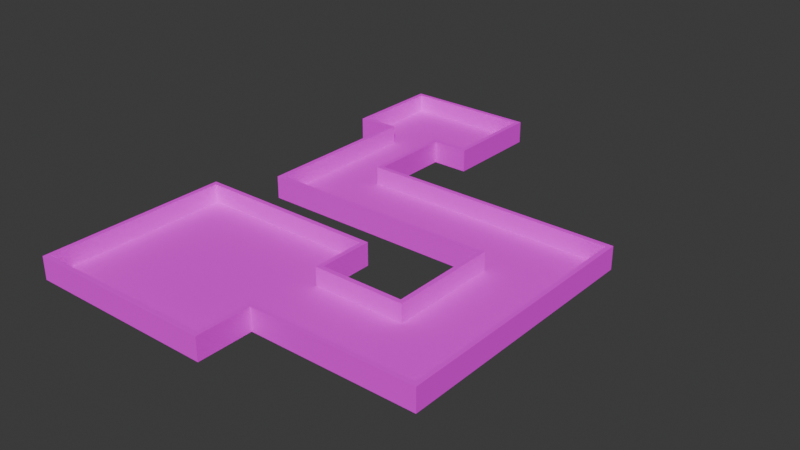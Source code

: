 # Source: mle-basic2-3.blend  (saved by Blender 4.0.36; exported with 4.5.12 LTS)
import bpy
from mathutils import Matrix  # noqa: F401  (used for matrix-valued properties, if any)

bpy.ops.wm.read_factory_settings(use_empty=True)
scene = bpy.context.scene
scene.name = 'Scene'

# ---- collections
col_collection = bpy.data.collections.new('Collection'); scene.collection.children.link(col_collection)

# ---- images (referenced by path relative to the original .blend; pixels are not part of the script)
import os
ASSET_DIR = os.environ.get("B2B_ASSET_DIR", "")  # directory of the original .blend (textures are referenced by path, not embedded)
HERE = os.path.dirname(os.path.abspath(__file__))  # packed textures are extracted next to this script under _unpacked/

def load_image(name, relpath, width, height, colorspace="sRGB"):
    """Load a texture the original file referenced (path relative to the .blend, or extracted next to this script)."""
    p = next((c for c in (os.path.join(HERE, relpath), os.path.join(ASSET_DIR, relpath)) if relpath and os.path.exists(c)), "")
    if p:
        img = bpy.data.images.load(p, check_existing=True)
        img.name = name
    else:  # same state as the original file: an image datablock whose file is absent (Cycles renders it pink)
        img = bpy.data.images.new(name, width, height)
        img.source = "FILE"
        img.filepath = "//" + (relpath or name)
    img.colorspace_settings.name = colorspace
    return img
img_texture_08_png = load_image('texture_08.png', 'texture_08.png', 1024, 1024, 'sRGB')
img_texture_13_png = load_image('texture_13.png', 'texture_13.png', 1024, 1024, 'sRGB')

# ---- materials (node trees are filled in below, after node groups)
mat_floor = bpy.data.materials.new('Floor')
mat_floor.use_transparent_shadow = False
mat_wall = bpy.data.materials.new('Wall')
mat_wall.use_transparent_shadow = False

# ---- material node trees
mat_floor.use_nodes = True; mat_floor.node_tree.nodes.clear()
_N = mat_floor.node_tree.nodes; _L = mat_floor.node_tree.links
n0 = _N.new('ShaderNodeBsdfPrincipled'); n0.name = 'Principled BSDF'; n0.location = (10, 300)
n0.inputs[2].default_value = 1.0
n0.inputs[3].default_value = 1.45
n1 = _N.new('ShaderNodeOutputMaterial'); n1.name = 'Material Output'; n1.location = (300, 300)
n2 = _N.new('ShaderNodeTexImage'); n2.name = 'Image Texture'; n2.location = (-309, 284)
n2.image = img_texture_08_png
_L.new(n0.outputs[0], n1.inputs[0])
_L.new(n2.outputs[0], n0.inputs[0])
n1.is_active_output = True
mat_wall.use_nodes = True; mat_wall.node_tree.nodes.clear()
_N = mat_wall.node_tree.nodes; _L = mat_wall.node_tree.links
n0 = _N.new('ShaderNodeBsdfPrincipled'); n0.name = 'Principled BSDF'; n0.location = (10, 300)
n0.inputs[2].default_value = 1.0
n0.inputs[3].default_value = 1.45
n1 = _N.new('ShaderNodeOutputMaterial'); n1.name = 'Material Output'; n1.location = (300, 300)
n2 = _N.new('ShaderNodeTexImage'); n2.name = 'Image Texture'; n2.location = (-313, 299)
n2.image = img_texture_13_png
_L.new(n0.outputs[0], n1.inputs[0])
_L.new(n2.outputs[0], n0.inputs[0])
n1.is_active_output = True

# ---- world
world_world = bpy.data.worlds.new('World'); scene.world = world_world
world_world.color = (0.05088, 0.05088, 0.05088)
world_world.use_sun_shadow = False
world_world.sun_shadow_jitter_overblur = 0.0

# ---- meshes
me_floor_plan = bpy.data.meshes.new('floor-plan')
me_floor_plan.from_pydata([(-5.0, 5.0, 0.0), (-5.0, -5.0, 0.0), (-5.0, 5.0, 1.0), (-5.0, -5.0, 1.0), (5.0, 5.0, 1.0), (5.0, 5.0, 0.0), (5.0, -5.0, 0.0), (5.0, -5.0, 1.0), (5.0, -2.0, 0.0), (5.0, -2.0, 1.0), (5.0, 2.0, 1.0), (5.0, 2.0, 0.0), (14.0, -2.0, 0.0), (14.0, -2.0, 1.0), (10.0, 2.0, 1.0), (10.0, 2.0, 0.0), (14.0, 12.0, 0.0), (14.0, 12.0, 1.0), (10.0, 8.0, 1.0), (10.0, 8.0, 0.0), (0.0, 12.0, 0.0), (0.0, 12.0, 1.0), (-3.0, 8.0, 1.0), (-3.0, 8.0, 0.0), (0.0, 12.0, 0.0), (0.0, 12.0, 1.0), (-3.0, 17.0, 1.0), (-3.0, 17.0, 0.0), (0.0, 17.0, 0.0), (0.0, 17.0, 1.0), (2.0, 17.0, 0.0), (2.0, 17.0, 1.0), (-5.0, 17.0, 1.0), (-5.0, 17.0, 0.0), (2.0, 22.0, 0.0), (2.0, 22.0, 1.0), (-5.0, 22.0, 1.0), (-5.0, 22.0, 0.0)], [], [(1, 3, 7, 6), (2, 3, 1, 0), (18, 19, 23, 22), (0, 5, 4, 2), (12, 13, 17, 16), (4, 5, 11, 10), (20, 21, 25, 24), (6, 7, 9, 8), (14, 15, 19, 18), (10, 11, 15, 14), (16, 17, 21, 20), (8, 9, 13, 12), (24, 25, 29, 28), (22, 23, 27, 26), (28, 29, 31, 30), (26, 27, 33, 32), (32, 33, 37, 36), (30, 31, 35, 34), (34, 35, 36, 37), (1, 6, 8, 12, 16, 20, 24, 28, 30, 34, 37, 33, 27, 23, 19, 15, 11, 5, 0)])
me_floor_plan.polygons.foreach_set('material_index', [1, 1, 1, 1, 1, 1, 1, 1, 1, 1, 1, 1, 1, 1, 1, 1, 1, 1, 1, 0])
_uv = me_floor_plan.uv_layers.new(name='UVMap')
_uv.uv.foreach_set('vector', [18.58, 0.749, 18.58, 1.0, 16.88, 1.0, 16.88, 0.749, 20.28, 1.0, 18.58, 1.0, 18.58, 0.749, 20.28, 0.749, 1.875, 1.0, 1.875, 0.749, 4.091, 0.749, 4.091, 1.0, 20.28, 0.749, 21.99, 0.749, 21.99, 1.0, 20.28, 1.0, 14.83, 0.749, 14.83, 1.0, 12.44, 1.0, 12.44, 0.749, 21.99, 1.0, 21.99, 0.749, 22.5, 0.749, 22.5, 1.0, 10.06, 0.749, 10.06, 1.0, 10.06, 1.0, 10.06, 0.749, 16.88, 0.749, 16.88, 1.0, 16.36, 1.0, 16.36, 0.749, 0.8523, 1.0, 0.8523, 0.749, 1.875, 0.749, 1.875, 1.0, 4.637e-08, 1.0, -2.153e-12, 0.749, 0.8523, 0.749, 0.8523, 1.0, 12.44, 0.749, 12.44, 1.0, 10.06, 1.0, 10.06, 0.749, 16.36, 0.749, 16.36, 1.0, 14.83, 1.0, 14.83, 0.749, 10.06, 0.749, 10.06, 1.0, 9.204, 1.0, 9.204, 0.749, 4.091, 1.0, 4.091, 0.749, 5.625, 0.749, 5.625, 1.0, 9.204, 0.749, 9.204, 1.0, 8.864, 1.0, 8.864, 0.749, 5.625, 1.0, 5.625, 0.749, 5.966, 0.749, 5.966, 1.0, 5.966, 1.0, 5.966, 0.749, 6.818, 0.749, 6.818, 1.0, 8.864, 0.749, 8.864, 1.0, 8.011, 1.0, 8.011, 0.749, 8.011, 0.749, 8.011, 1.0, 6.818, 1.0, 6.818, 0.749, 2.391, 2.266, -0.8756, 2.266, -0.8756, 1.286, -3.816, 1.286, -3.816, -3.287, 0.7577, -3.287, 0.7561, -3.286, 0.7577, -4.921, 0.1044, -4.921, 0.1044, -6.554, 2.391, -6.554, 2.391, -4.921, 1.738, -4.921, 1.738, -1.981, -2.509, -1.981, -2.509, -0.02059, -0.8756, -0.02059, -0.8756, -1.001, 2.391, -1.001])
me_floor_plan.materials.append(mat_floor)
me_floor_plan.materials.append(mat_wall)
me_floor_plan.update()

# ---- objects
ob_floor_plan = bpy.data.objects.new('floor-plan', me_floor_plan)
ob_enemy_spawn = bpy.data.objects.new('enemy-spawn', None)
ob_player_spawn_000 = bpy.data.objects.new('player-spawn.000', None)

# ---- transforms, parenting, visibility, modifiers, constraints
ob_floor_plan.location = (0.0, 0.0, 0.0)
_m = ob_floor_plan.modifiers.new('Solidify', 'SOLIDIFY')
_m.solidify_mode = 'NON_MANIFOLD'
_m.thickness = 0.25
_m.nonmanifold_boundary_mode = 'FLAT'
_m.nonmanifold_merge_threshold = 0.0
ob_enemy_spawn.parent = ob_floor_plan
ob_enemy_spawn.location = (0.0, 0.0, 0.0)
ob_player_spawn_000.parent = ob_floor_plan
ob_player_spawn_000.location = (-3.0, 20.0, 0.0)

# ---- collection membership
col_collection.objects.link(ob_floor_plan)
col_collection.objects.link(ob_enemy_spawn)
col_collection.objects.link(ob_player_spawn_000)

# ---- scene / render settings (as saved in the file)
scene.frame_start = 1; scene.frame_end = 250; scene.frame_set(0)
scene.render.engine = 'BLENDER_EEVEE_NEXT'
scene.cycles.sampling_pattern = 'TABULATED_SOBOL'
bpy.context.view_layer.update()

# ---- added for rendering (the .blend has no active camera and no usable light): camera, sun
cam_auto = bpy.data.cameras.new('AutoCamera')
cam_auto.lens = 50.0
cam_auto.sensor_width = 36.0
cam_auto.clip_end = 1000.0
ob_auto_camera = bpy.data.objects.new('AutoCamera', cam_auto)
scene.collection.objects.link(ob_auto_camera)
ob_auto_camera.location = (35.7126, -28.9551, 25.3451)
ob_auto_camera.rotation_euler = (1.09748, -7.21219e-08, 0.694738)
scene.camera = ob_auto_camera
light_auto_sun = bpy.data.lights.new('AutoSun', 'SUN')
light_auto_sun.energy = 3.0
light_auto_sun.angle = 0.0523599
ob_auto_sun = bpy.data.objects.new('AutoSun', light_auto_sun)
scene.collection.objects.link(ob_auto_sun)
ob_auto_sun.rotation_euler = (0.872665, 0.174533, 0.523599)
bpy.context.view_layer.update()
